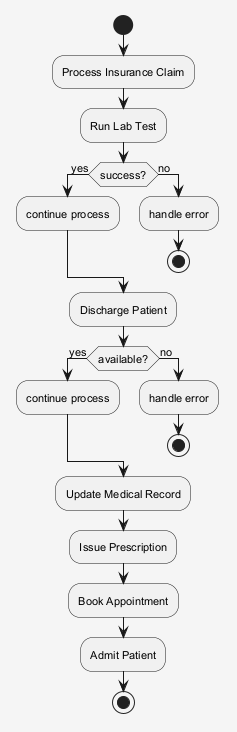

The diagram above was rendered by PlantUML. Its source (embedded in the PNG):
@startuml
skinparam shadowing false
skinparam backgroundColor #F5F5F5
skinparam defaultFontSize 11
start
:Process Insurance Claim;
:Run Lab Test;
if (success?) then (yes)
:continue process;
else (no)
:handle error;
stop
endif
:Discharge Patient;
if (available?) then (yes)
:continue process;
else (no)
:handle error;
stop
endif
:Update Medical Record;
:Issue Prescription;
:Book Appointment;
:Admit Patient;
stop
@enduml